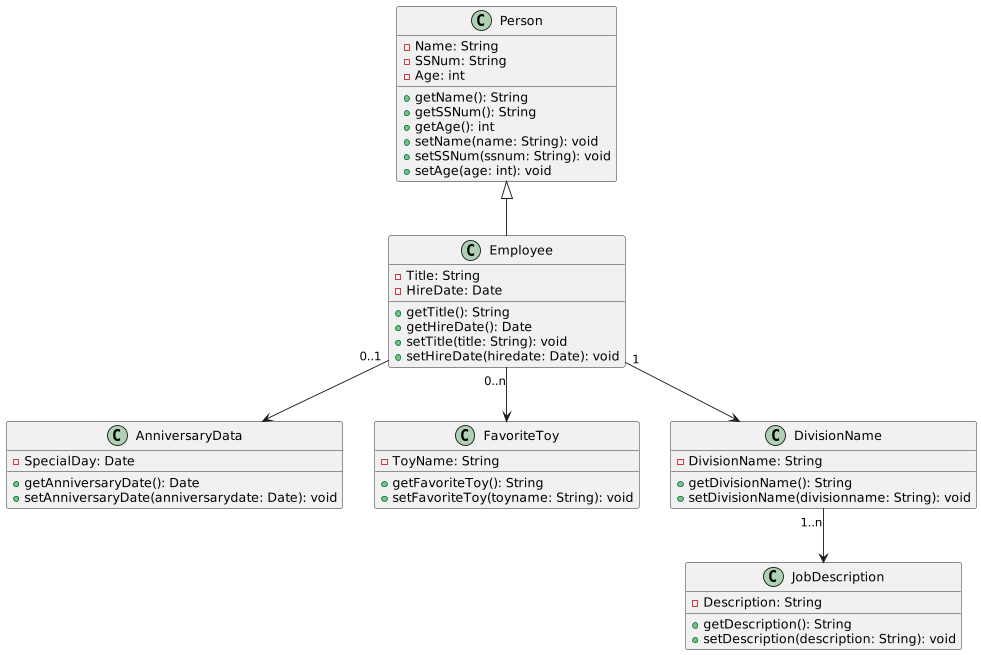

The diagram above was rendered by PlantUML. Its source (embedded in the PNG):
@startuml EmployeeCardinality
class Person {
  - Name: String
  - SSNum: String
  - Age: int
  + getName(): String
  + getSSNum(): String
  + getAge(): int
  + setName(name: String): void
  + setSSNum(ssnum: String): void
  + setAge(age: int): void
}

class Employee {
  - Title: String
  - HireDate: Date
  + getTitle(): String
  + getHireDate(): Date
  + setTitle(title: String): void
  + setHireDate(hiredate: Date): void
}

class AnniversaryData {
  - SpecialDay: Date
  + getAnniversaryDate(): Date
  + setAnniversaryDate(anniversarydate: Date): void
}

class FavoriteToy {
  - ToyName: String
  + getFavoriteToy(): String
  + setFavoriteToy(toyname: String): void
}

class DivisionName {
  - DivisionName: String
  + getDivisionName(): String
  + setDivisionName(divisionname: String): void
}

class JobDescription {
  - Description: String
  + getDescription(): String
  + setDescription(description: String): void
}

Person <|-- Employee
Employee "0..1" --> AnniversaryData
Employee "0..n" --> FavoriteToy
Employee "1" --> DivisionName
DivisionName "1..n" --> JobDescription
@enduml